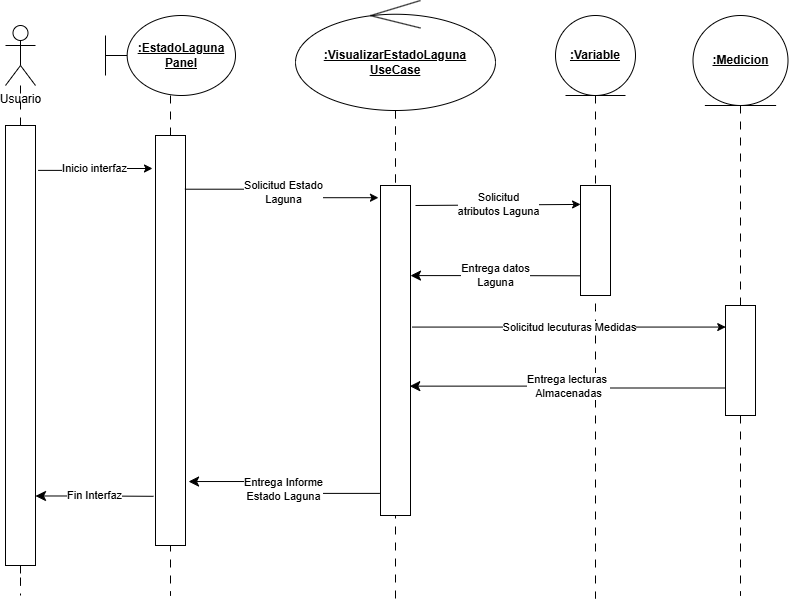

The diagram above was exported from draw.io. Its source (the exported page's mxGraphModel, read from the mxfile embedded in the PNG):
<mxGraphModel dx="645" dy="787" grid="1" gridSize="10" guides="1" tooltips="1" connect="1" arrows="1" fold="1" page="1" pageScale="1" pageWidth="827" pageHeight="1169" math="0" shadow="0">
  <root>
    <mxCell id="0" />
    <mxCell id="1" parent="0" />
    <mxCell id="yaFltYUnRs4YZfiddrAs-13" edge="1" parent="1" source="yaFltYUnRs4YZfiddrAs-19" style="edgeStyle=orthogonalEdgeStyle;rounded=0;orthogonalLoop=1;jettySize=auto;html=1;endArrow=none;endFill=0;dashed=1;dashPattern=8 8;">
      <mxGeometry relative="1" as="geometry">
        <mxPoint x="85" y="640" as="targetPoint" />
      </mxGeometry>
    </mxCell>
    <mxCell id="yaFltYUnRs4YZfiddrAs-2" parent="1" style="shape=umlActor;verticalLabelPosition=bottom;verticalAlign=top;html=1;" value="Usuario" vertex="1">
      <mxGeometry height="60" width="30" x="70" y="70" as="geometry" />
    </mxCell>
    <mxCell id="yaFltYUnRs4YZfiddrAs-12" edge="1" parent="1" source="yaFltYUnRs4YZfiddrAs-3" style="edgeStyle=orthogonalEdgeStyle;rounded=0;orthogonalLoop=1;jettySize=auto;html=1;endArrow=none;endFill=0;dashed=1;dashPattern=8 8;">
      <mxGeometry relative="1" as="geometry">
        <mxPoint x="235" y="640" as="targetPoint" />
      </mxGeometry>
    </mxCell>
    <mxCell id="yaFltYUnRs4YZfiddrAs-3" parent="1" style="shape=umlBoundary;whiteSpace=wrap;html=1;" value="&lt;u&gt;&lt;b&gt;:EstadoLaguna&lt;br&gt;&lt;/b&gt;&lt;/u&gt;&lt;div&gt;&lt;u&gt;&lt;b&gt;Panel&lt;/b&gt;&lt;/u&gt;&lt;/div&gt;" vertex="1">
      <mxGeometry height="80" width="130" x="170" y="60" as="geometry" />
    </mxCell>
    <mxCell id="yaFltYUnRs4YZfiddrAs-15" edge="1" parent="1" source="yaFltYUnRs4YZfiddrAs-7" style="edgeStyle=orthogonalEdgeStyle;rounded=0;orthogonalLoop=1;jettySize=auto;html=1;endArrow=none;endFill=0;dashed=1;dashPattern=8 8;">
      <mxGeometry relative="1" as="geometry">
        <mxPoint x="490" y="394.9999999999999" as="sourcePoint" />
        <mxPoint x="460" y="650.7999877929688" as="targetPoint" />
      </mxGeometry>
    </mxCell>
    <mxCell id="yaFltYUnRs4YZfiddrAs-7" parent="1" style="ellipse;shape=umlControl;whiteSpace=wrap;html=1;" value="&lt;b&gt;&lt;u&gt;:VisualizarEstadoLaguna&lt;/u&gt;&lt;/b&gt;&lt;div&gt;&lt;b&gt;&lt;u&gt;UseCase&lt;/u&gt;&lt;/b&gt;&lt;/div&gt;" vertex="1">
      <mxGeometry height="110" width="200" x="360" y="45" as="geometry" />
    </mxCell>
    <mxCell id="yaFltYUnRs4YZfiddrAs-16" edge="1" parent="1" source="yaFltYUnRs4YZfiddrAs-8" style="edgeStyle=orthogonalEdgeStyle;rounded=0;orthogonalLoop=1;jettySize=auto;html=1;endArrow=none;endFill=0;dashed=1;dashPattern=8 8;">
      <mxGeometry relative="1" as="geometry">
        <mxPoint x="660" y="643.2000122070312" as="targetPoint" />
      </mxGeometry>
    </mxCell>
    <mxCell id="yaFltYUnRs4YZfiddrAs-8" parent="1" style="ellipse;shape=umlEntity;whiteSpace=wrap;html=1;" value="&lt;u&gt;&lt;b&gt;:Variable&lt;br&gt;&lt;/b&gt;&lt;/u&gt;" vertex="1">
      <mxGeometry height="80" width="80" x="620" y="60" as="geometry" />
    </mxCell>
    <mxCell id="yaFltYUnRs4YZfiddrAs-17" edge="1" parent="1" source="yaFltYUnRs4YZfiddrAs-25" style="edgeStyle=orthogonalEdgeStyle;rounded=0;orthogonalLoop=1;jettySize=auto;html=1;dashed=1;dashPattern=8 8;endArrow=none;endFill=0;">
      <mxGeometry relative="1" as="geometry">
        <mxPoint x="805" y="640" as="targetPoint" />
      </mxGeometry>
    </mxCell>
    <mxCell id="yaFltYUnRs4YZfiddrAs-9" parent="1" style="ellipse;shape=umlEntity;whiteSpace=wrap;html=1;" value="&lt;b&gt;&lt;u&gt;:Medicion&lt;/u&gt;&lt;/b&gt;" vertex="1">
      <mxGeometry height="90" width="95" x="757.5" y="60" as="geometry" />
    </mxCell>
    <mxCell id="yaFltYUnRs4YZfiddrAs-20" parent="1" style="rounded=0;whiteSpace=wrap;html=1;" value="" vertex="1">
      <mxGeometry height="410" width="30" x="220" y="180" as="geometry" />
    </mxCell>
    <mxCell id="yaFltYUnRs4YZfiddrAs-21" edge="1" parent="1" source="yaFltYUnRs4YZfiddrAs-2" style="edgeStyle=orthogonalEdgeStyle;rounded=0;orthogonalLoop=1;jettySize=auto;html=1;endArrow=none;endFill=0;dashed=1;dashPattern=8 8;" target="yaFltYUnRs4YZfiddrAs-19" value="">
      <mxGeometry relative="1" as="geometry">
        <mxPoint x="85" y="130" as="sourcePoint" />
        <mxPoint x="85" y="640" as="targetPoint" />
      </mxGeometry>
    </mxCell>
    <mxCell id="yaFltYUnRs4YZfiddrAs-19" parent="1" style="rounded=0;whiteSpace=wrap;html=1;" value="" vertex="1">
      <mxGeometry height="440" width="30" x="70" y="170" as="geometry" />
    </mxCell>
    <mxCell id="yaFltYUnRs4YZfiddrAs-23" edge="1" parent="1" source="yaFltYUnRs4YZfiddrAs-7" style="edgeStyle=orthogonalEdgeStyle;rounded=0;orthogonalLoop=1;jettySize=auto;html=1;endArrow=none;endFill=0;dashed=1;dashPattern=8 8;" target="yaFltYUnRs4YZfiddrAs-22" value="">
      <mxGeometry relative="1" as="geometry">
        <mxPoint x="415" y="150" as="sourcePoint" />
        <mxPoint x="415" y="650.7999877929688" as="targetPoint" />
      </mxGeometry>
    </mxCell>
    <mxCell id="yaFltYUnRs4YZfiddrAs-22" parent="1" style="rounded=0;whiteSpace=wrap;html=1;" value="" vertex="1">
      <mxGeometry height="330" width="30" x="445" y="230" as="geometry" />
    </mxCell>
    <mxCell id="yaFltYUnRs4YZfiddrAs-24" parent="1" style="rounded=0;whiteSpace=wrap;html=1;" value="" vertex="1">
      <mxGeometry height="110" width="30" x="645" y="230" as="geometry" />
    </mxCell>
    <mxCell id="yaFltYUnRs4YZfiddrAs-26" edge="1" parent="1" source="yaFltYUnRs4YZfiddrAs-9" style="edgeStyle=orthogonalEdgeStyle;rounded=0;orthogonalLoop=1;jettySize=auto;html=1;dashed=1;dashPattern=8 8;endArrow=none;endFill=0;" target="yaFltYUnRs4YZfiddrAs-25" value="">
      <mxGeometry relative="1" as="geometry">
        <mxPoint x="805" y="140" as="sourcePoint" />
        <mxPoint x="805" y="640" as="targetPoint" />
      </mxGeometry>
    </mxCell>
    <mxCell id="yaFltYUnRs4YZfiddrAs-25" parent="1" style="rounded=0;whiteSpace=wrap;html=1;" value="" vertex="1">
      <mxGeometry height="110" width="30" x="790" y="350" as="geometry" />
    </mxCell>
    <mxCell id="yaFltYUnRs4YZfiddrAs-31" edge="1" parent="1" source="yaFltYUnRs4YZfiddrAs-19" style="edgeStyle=orthogonalEdgeStyle;orthogonalLoop=1;jettySize=auto;html=1;rounded=0;exitX=1.089;exitY=0.102;exitDx=0;exitDy=0;exitPerimeter=0;" value="Inicio interfaz">
      <mxGeometry relative="1" width="100" as="geometry">
        <mxPoint x="110" y="290" as="sourcePoint" />
        <mxPoint x="217" y="213" as="targetPoint" />
      </mxGeometry>
    </mxCell>
    <mxCell id="yaFltYUnRs4YZfiddrAs-32" edge="1" parent="1" source="yaFltYUnRs4YZfiddrAs-19" style="edgeStyle=orthogonalEdgeStyle;orthogonalLoop=1;jettySize=auto;html=1;endArrow=none;startArrow=classic;endSize=8;startSize=8;rounded=0;exitX=1;exitY=0.842;exitDx=0;exitDy=0;exitPerimeter=0;entryX=-0.067;entryY=0.88;entryDx=0;entryDy=0;entryPerimeter=0;endFill=0;" target="yaFltYUnRs4YZfiddrAs-20" value="Fin Interfaz">
      <mxGeometry relative="1" width="100" as="geometry">
        <mxPoint x="120" y="470" as="sourcePoint" />
        <mxPoint x="220" y="470" as="targetPoint" />
      </mxGeometry>
    </mxCell>
    <mxCell id="yaFltYUnRs4YZfiddrAs-33" edge="1" parent="1" source="yaFltYUnRs4YZfiddrAs-20" style="edgeStyle=orthogonalEdgeStyle;orthogonalLoop=1;jettySize=auto;html=1;rounded=0;exitX=0.98;exitY=0.131;exitDx=0;exitDy=0;entryX=-0.068;entryY=0.037;entryDx=0;entryDy=0;entryPerimeter=0;exitPerimeter=0;" target="yaFltYUnRs4YZfiddrAs-22" value="Solicitud Estado&lt;div&gt;Laguna&lt;/div&gt;">
      <mxGeometry relative="1" width="100" as="geometry">
        <mxPoint x="280" y="290" as="sourcePoint" />
        <mxPoint x="380" y="290" as="targetPoint" />
      </mxGeometry>
    </mxCell>
    <mxCell id="yaFltYUnRs4YZfiddrAs-34" edge="1" parent="1" source="yaFltYUnRs4YZfiddrAs-20" style="edgeStyle=orthogonalEdgeStyle;orthogonalLoop=1;jettySize=auto;html=1;endArrow=none;startArrow=classic;endSize=8;startSize=8;rounded=0;endFill=0;exitX=1.102;exitY=0.844;exitDx=0;exitDy=0;exitPerimeter=0;entryX=-0.022;entryY=0.933;entryDx=0;entryDy=0;entryPerimeter=0;" target="yaFltYUnRs4YZfiddrAs-22" value="Entrega Informe&lt;div&gt;Estado Laguna&lt;/div&gt;">
      <mxGeometry relative="1" width="100" as="geometry">
        <mxPoint x="280" y="470" as="sourcePoint" />
        <mxPoint x="397" y="520" as="targetPoint" />
      </mxGeometry>
    </mxCell>
    <mxCell id="yaFltYUnRs4YZfiddrAs-35" edge="1" parent="1" style="edgeStyle=none;orthogonalLoop=1;jettySize=auto;html=1;rounded=0;entryX=0.002;entryY=0.172;entryDx=0;entryDy=0;entryPerimeter=0;" target="yaFltYUnRs4YZfiddrAs-24" value="Solicitud&lt;div&gt;atributos Laguna&lt;/div&gt;">
      <mxGeometry relative="1" width="100" as="geometry">
        <Array as="points" />
        <mxPoint x="480" y="250" as="sourcePoint" />
        <mxPoint x="560" y="250" as="targetPoint" />
      </mxGeometry>
    </mxCell>
    <mxCell id="yaFltYUnRs4YZfiddrAs-36" edge="1" parent="1" source="yaFltYUnRs4YZfiddrAs-22" style="edgeStyle=orthogonalEdgeStyle;orthogonalLoop=1;jettySize=auto;html=1;endArrow=none;startArrow=classic;endSize=8;startSize=8;rounded=0;endFill=0;exitX=1;exitY=0.273;exitDx=0;exitDy=0;exitPerimeter=0;entryX=0.002;entryY=0.821;entryDx=0;entryDy=0;entryPerimeter=0;" target="yaFltYUnRs4YZfiddrAs-24" value="Entrega datos&lt;div&gt;Laguna&lt;/div&gt;">
      <mxGeometry relative="1" width="100" as="geometry">
        <mxPoint x="460" y="330" as="sourcePoint" />
        <mxPoint x="640" y="320" as="targetPoint" />
      </mxGeometry>
    </mxCell>
    <mxCell id="yaFltYUnRs4YZfiddrAs-37" edge="1" parent="1" source="yaFltYUnRs4YZfiddrAs-22" style="edgeStyle=orthogonalEdgeStyle;orthogonalLoop=1;jettySize=auto;html=1;rounded=0;entryX=0.008;entryY=0.196;entryDx=0;entryDy=0;exitX=1.051;exitY=0.429;exitDx=0;exitDy=0;exitPerimeter=0;entryPerimeter=0;" target="yaFltYUnRs4YZfiddrAs-25" value="Solicitud lecuturas Medidas">
      <mxGeometry relative="1" width="100" as="geometry">
        <mxPoint x="450" y="380" as="sourcePoint" />
        <mxPoint x="550" y="380" as="targetPoint" />
      </mxGeometry>
    </mxCell>
    <mxCell id="yaFltYUnRs4YZfiddrAs-38" edge="1" parent="1" source="yaFltYUnRs4YZfiddrAs-22" style="edgeStyle=orthogonalEdgeStyle;orthogonalLoop=1;jettySize=auto;html=1;endArrow=none;startArrow=classic;endSize=8;startSize=8;rounded=0;entryX=0;entryY=0.75;entryDx=0;entryDy=0;exitX=0.976;exitY=0.608;exitDx=0;exitDy=0;exitPerimeter=0;endFill=0;" target="yaFltYUnRs4YZfiddrAs-25" value="Entrega lecturas&amp;nbsp;&lt;div&gt;Almacenadas&lt;/div&gt;">
      <mxGeometry relative="1" width="100" as="geometry">
        <mxPoint x="490" y="430" as="sourcePoint" />
        <mxPoint x="590" y="430" as="targetPoint" />
      </mxGeometry>
    </mxCell>
  </root>
</mxGraphModel>